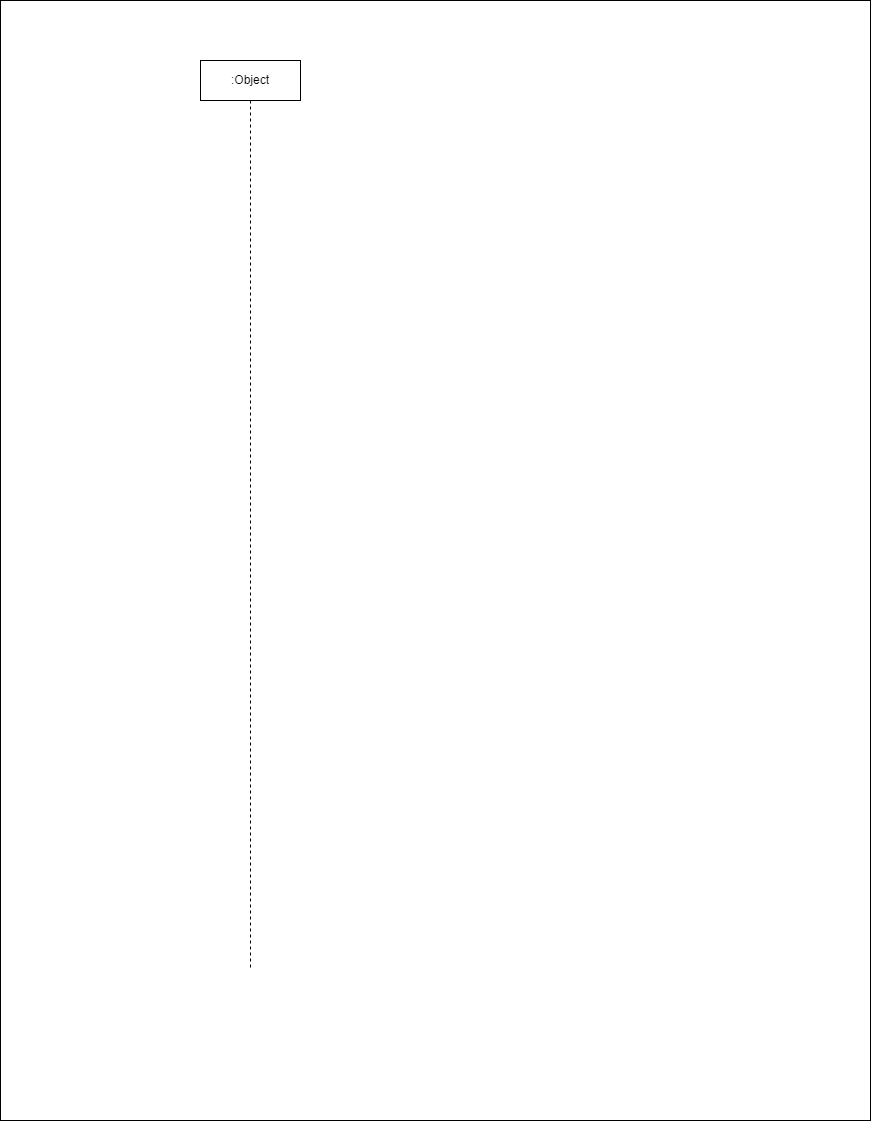

The diagram above was exported from draw.io. Its source (the exported page's mxGraphModel, read from the mxfile embedded in the PNG):
<mxGraphModel dx="3919" dy="3334" grid="1" gridSize="10" guides="1" tooltips="1" connect="1" arrows="1" fold="1" page="1" pageScale="1" pageWidth="850" pageHeight="1100" math="0" shadow="0">
  <root>
    <mxCell id="0" />
    <mxCell id="1" parent="0" />
    <mxCell id="2" value="" style="rounded=0;whiteSpace=wrap;html=1;" parent="1" vertex="1">
      <mxGeometry x="-10" y="-10" width="870" height="1120" as="geometry" />
    </mxCell>
    <mxCell id="3" value=":Object" style="shape=umlLifeline;perimeter=lifelinePerimeter;whiteSpace=wrap;html=1;container=1;collapsible=0;recursiveResize=0;outlineConnect=0;" vertex="1" parent="1">
      <mxGeometry x="190" y="50" width="100" height="910" as="geometry" />
    </mxCell>
  </root>
</mxGraphModel>